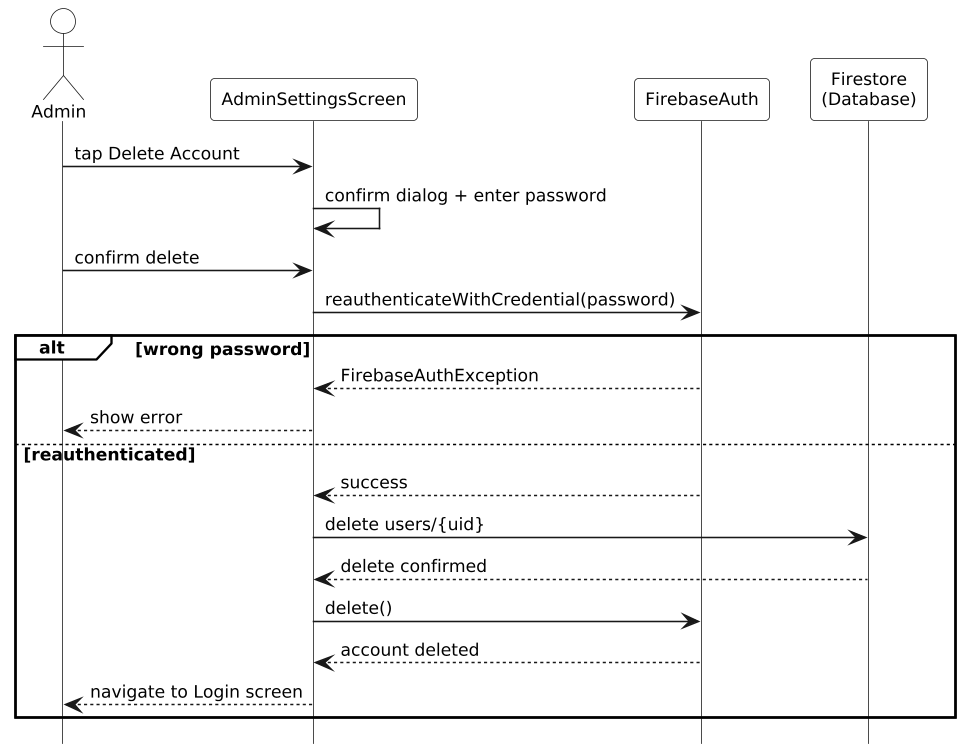

The diagram above was rendered by PlantUML. Its source (embedded in the PNG):
@startuml
hide footbox
skinparam monochrome true
skinparam shadowing false
skinparam defaultFontSize 11
skinparam ParticipantPadding 8
skinparam BoxPadding 0
skinparam LifelineStrategy solid
skinparam dpi 150
skinparam actorBackgroundColor white
skinparam participantBackgroundColor white
skinparam sequenceGroupBackgroundColor white
skinparam sequenceGroupHeaderBackgroundColor white
skinparam sequenceGroupBodyBackgroundColor transparent
skinparam backgroundColor white

actor Admin
participant AdminSettingsScreen as ASS
participant FirebaseAuth as FA
participant "Firestore\n(Database)" as DB

Admin -> ASS: tap Delete Account
ASS -> ASS: confirm dialog + enter password
Admin -> ASS: confirm delete

ASS -> FA: reauthenticateWithCredential(password)

alt wrong password
  FA --> ASS: FirebaseAuthException
  ASS --> Admin: show error
else reauthenticated
  FA --> ASS: success
  ASS -> DB: delete users/{uid}
  DB --> ASS: delete confirmed
  ASS -> FA: delete()
  FA --> ASS: account deleted
  ASS --> Admin: navigate to Login screen
end
@enduml